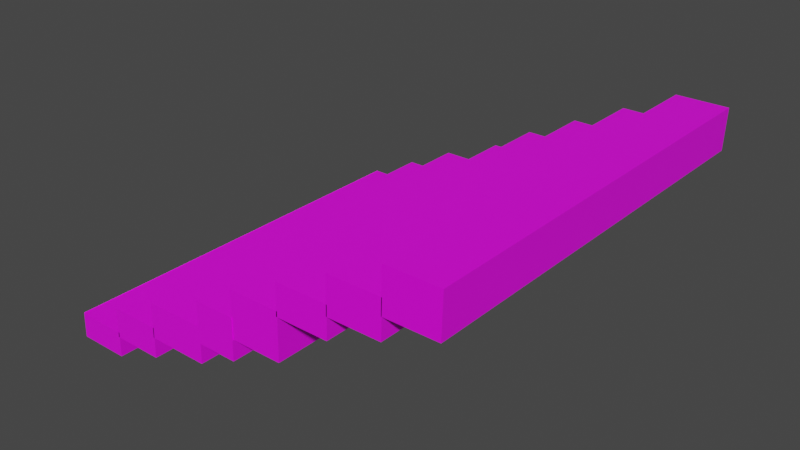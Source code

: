 # Source: StairBrick01.blend  (saved by Blender 3.6.11; exported with 4.5.12 LTS)
import bpy
from mathutils import Matrix  # noqa: F401  (used for matrix-valued properties, if any)

bpy.ops.wm.read_factory_settings(use_empty=True)
scene = bpy.context.scene
scene.name = 'Scene'

# ---- collections
col_collection = bpy.data.collections.new('Collection'); scene.collection.children.link(col_collection)

# ---- images (referenced by path relative to the original .blend; pixels are not part of the script)
import os
ASSET_DIR = os.environ.get("B2B_ASSET_DIR", "")  # directory of the original .blend (textures are referenced by path, not embedded)
HERE = os.path.dirname(os.path.abspath(__file__))  # packed textures are extracted next to this script under _unpacked/

def load_image(name, relpath, width, height, colorspace="sRGB"):
    """Load a texture the original file referenced (path relative to the .blend, or extracted next to this script)."""
    p = next((c for c in (os.path.join(HERE, relpath), os.path.join(ASSET_DIR, relpath)) if relpath and os.path.exists(c)), "")
    if p:
        img = bpy.data.images.load(p, check_existing=True)
        img.name = name
    else:  # same state as the original file: an image datablock whose file is absent (Cycles renders it pink)
        img = bpy.data.images.new(name, width, height)
        img.source = "FILE"
        img.filepath = "//" + (relpath or name)
    img.colorspace_settings.name = colorspace
    return img
img_stoneblocks01_png = load_image('StoneBlocks01.png', 'StoneBlocks01.png', 1024, 1024, 'sRGB')

# ---- materials (node trees are filled in below, after node groups)
mat_stoneblocks01 = bpy.data.materials.new('StoneBlocks01')
mat_stoneblocks01.use_transparent_shadow = False
mat_stoneblocks01.preview_render_type = 'FLAT'

# ---- material node trees
mat_stoneblocks01.use_nodes = True; mat_stoneblocks01.node_tree.nodes.clear()
_N = mat_stoneblocks01.node_tree.nodes; _L = mat_stoneblocks01.node_tree.links
n0 = _N.new('ShaderNodeBsdfPrincipled'); n0.name = 'Principled BSDF'; n0.location = (10, 300)
n0.distribution = 'GGX'
n0.subsurface_method = 'RANDOM_WALK_SKIN'
n0.inputs[3].default_value = 1.45
n0.inputs[27].default_value = (0.0, 0.0, 0.0, 1.0)
n0.inputs[28].default_value = 1.0
n1 = _N.new('ShaderNodeOutputMaterial'); n1.name = 'Material Output'; n1.location = (300, 300)
n2 = _N.new('ShaderNodeTexImage'); n2.name = 'Image Texture'; n2.location = (-280, 260)
n2.image = img_stoneblocks01_png
_L.new(n0.outputs[0], n1.inputs[0])
_L.new(n2.outputs[0], n0.inputs[0])
n1.is_active_output = True

# ---- world
world_world = bpy.data.worlds.new('World'); scene.world = world_world
world_world.use_nodes = True; world_world.node_tree.nodes.clear()
_N = world_world.node_tree.nodes; _L = world_world.node_tree.links
n0 = _N.new('ShaderNodeOutputWorld'); n0.name = 'World Output'; n0.location = (300, 300)
n1 = _N.new('ShaderNodeBackground'); n1.name = 'Background'; n1.location = (10, 300)
n1.inputs[0].default_value = (0.05088, 0.05088, 0.05088, 1.0)
_L.new(n1.outputs[0], n0.inputs[0])
n0.is_active_output = True
world_world.color = (0.05088, 0.05088, 0.05088)
world_world.use_sun_shadow = False
world_world.sun_shadow_jitter_overblur = 0.0

# ---- meshes
me_stairbrick01 = bpy.data.meshes.new('StairBrick01')
me_stairbrick01.from_pydata([(-0.003436, 0.003656, 0.0025), (0.003436, 0.003656, 0.1275), (-0.003436, 1.996, 0.0025), (0.003436, 1.996, 0.1275), (1.997, 0.003656, 0.8), (2.003, 0.003656, 1.0), (1.997, 1.996, 0.8), (2.003, 1.996, 1.0), (0.5034, 0.003656, 0.375), (0.4966, 1.996, 0.2), (0.4966, 0.003656, 0.2), (0.5034, 1.996, 0.375), (1.003, 0.003656, 0.625), (0.9966, 1.996, 0.4), (0.9966, 0.003656, 0.4), (1.003, 1.996, 0.625), (1.253, 0.003656, 0.75), (1.247, 1.996, 0.6), (1.247, 0.003656, 0.6), (1.253, 1.996, 0.75), (1.503, 0.003656, 0.875), (1.497, 1.996, 0.7), (1.497, 0.003656, 0.7), (1.503, 1.996, 0.875), (1.753, 1.996, 1.0), (1.747, 0.003656, 0.8), (1.747, 1.996, 0.8), (1.753, 0.003656, 1.0), (-0.003436, 0.003656, -4.47e-08), (0.003436, 0.003656, 0.125), (-0.003436, 1.996, -4.47e-08), (0.003436, 1.996, 0.125), (0.2466, 1.996, -4.47e-08), (0.2534, 1.996, 0.125), (0.2466, 0.003656, -4.47e-08), (0.2534, 0.003656, 0.125), (0.2466, 1.996, 0.1), (0.2534, 1.996, 0.25), (0.2466, 0.003656, 0.1), (0.2534, 0.003656, 0.25), (0.5034, 1.996, 0.25), (0.4966, 0.003656, 0.1), (0.4966, 1.996, 0.1), (0.5034, 0.003656, 0.25), (0.8034, 1.996, 0.375), (0.7966, 0.003656, 0.2), (0.7966, 1.996, 0.2), (0.8034, 0.003656, 0.375), (0.8034, 1.996, 0.5), (0.7966, -1.073e-06, 0.3), (0.7966, 1.996, 0.3), (0.8034, -1.073e-06, 0.5), (1.003, 1.996, 0.5), (0.9966, -1.073e-06, 0.3), (0.9966, 1.996, 0.3), (1.003, -1.073e-06, 0.5), (1.253, 1.996, 0.625), (1.247, 0.003656, 0.4), (1.247, 1.996, 0.4), (1.253, 0.003656, 0.625), (1.503, 1.996, 0.75), (1.497, 0.003656, 0.6), (1.497, 1.996, 0.6), (1.503, 0.003656, 0.75), (1.753, 1.996, 0.875), (1.747, 0.003656, 0.7), (1.747, 1.996, 0.7), (1.753, 0.003656, 0.875)], [], [(0, 1, 3, 2), (26, 24, 7, 6), (6, 7, 5, 4), (36, 37, 40, 42), (26, 6, 4, 25), (36, 42, 41, 38), (9, 11, 44, 46), (41, 43, 39, 38), (9, 46, 45, 10), (40, 37, 39, 43), (44, 11, 8, 47), (45, 47, 8, 10), (13, 15, 56, 58), (13, 58, 57, 14), (17, 19, 60, 62), (17, 62, 61, 18), (56, 15, 12, 59), (57, 59, 12, 14), (21, 23, 64, 66), (21, 66, 65, 22), (61, 63, 16, 18), (60, 19, 16, 63), (13, 14, 12, 15), (51, 48, 50, 49), (64, 23, 20, 67), (65, 67, 20, 22), (7, 24, 27, 5), (4, 5, 27, 25), (9, 10, 8, 11), (38, 39, 37, 36), (34, 35, 29, 28), (33, 31, 29, 35), (30, 32, 34, 28), (30, 31, 33, 32), (52, 48, 51, 55), (53, 55, 51, 49), (50, 54, 53, 49), (50, 48, 52, 54), (17, 18, 16, 19), (21, 22, 20, 23), (27, 24, 26, 25), (67, 65, 66, 64), (61, 62, 60, 63), (59, 57, 58, 56), (53, 54, 52, 55), (47, 45, 46, 44), (41, 42, 40, 43), (35, 34, 32, 33)])
_uv = me_stairbrick01.uv_layers.new(name='UVMap')
_uv.uv.foreach_set('vector', [0.0, 1.0, 0.0, 0.8735, 1.0, 0.8735, 1.0, 1.0, 0.09375, 0.02785, 3.725e-08, 0.02785, 3.725e-08, -0.1167, 0.09375, -0.1167, 1.004, 0.8711, 1.004, 0.9986, 0.003672, 0.9986, 0.003672, 0.8711, 0.09375, 0.8751, 9.686e-08, 0.8751, 9.686e-08, 0.7371, 0.09375, 0.7371, 0.995, 0.8728, 0.995, 0.9977, 0.0001232, 0.9977, 0.0001232, 0.8728, 0.995, 0.02099, 0.995, 0.1661, 0.0001232, 0.1661, 0.0001232, 0.02099, 0.09375, 0.7371, 9.686e-08, 0.7371, 9.686e-08, 0.5974, 0.09375, 0.5974, 0.09375, 0.163, -2.98e-08, 0.163, -2.98e-08, 0.02023, 0.09375, 0.02023, 0.995, 0.1661, 0.995, 0.2878, 0.0001232, 0.2878, 0.0001232, 0.1661, 0.9965, 0.7368, 0.9966, 0.8716, 0.0001839, 0.8765, -0.0002055, 0.7413, 0.9964, 0.5928, 0.9965, 0.7368, -0.0002055, 0.7413, -0.0006436, 0.5969, 0.09375, 0.2912, 2.98e-08, 0.2912, -2.98e-08, 0.163, 0.09375, 0.163, 0.09375, 0.4414, 3.725e-08, 0.4414, 3.725e-08, 0.2914, 0.09375, 0.2914, 0.995, 0.4454, 0.995, 0.5967, 0.0001232, 0.5967, 0.0001232, 0.4454, 0.09375, 0.2914, 3.725e-08, 0.2914, 3.725e-08, 0.1642, 0.09375, 0.1642, 0.995, 0.5967, 0.995, 0.7402, 0.0001232, 0.7402, 0.0001232, 0.5967, 0.9961, 0.2889, 0.9963, 0.4422, -0.001235, 0.4457, -0.001738, 0.2919, 0.09375, 0.5991, 2.98e-08, 0.5991, 2.98e-08, 0.4377, 0.09375, 0.4377, 0.09375, 0.1642, 3.725e-08, 0.1642, 3.725e-08, 0.02785, 0.09375, 0.02785, 0.995, 0.7402, 0.995, 0.8728, 0.0001232, 0.8728, 0.0001232, 0.7402, 0.09375, 0.7351, 2.98e-08, 0.7351, 2.98e-08, 0.5991, 0.09375, 0.5991, -0.002165, 0.2913, -0.002307, 0.1637, 0.9956, 0.1608, 0.9961, 0.2889, 1.0, 0.4442, 1.192e-07, 0.4442, 0.0, 0.296, 1.0, 0.296, 0.0, 0.4406, 1.0, 0.4406, 1.0, 0.5949, 0.0, 0.5949, 0.9958, 0.02062, 0.996, 0.1608, -0.002307, 0.1631, -0.002991, 0.02226, 0.09375, 0.8757, 2.98e-08, 0.8757, 2.98e-08, 0.7351, 0.09375, 0.7351, 0.9954, -0.1198, 0.9958, 0.02261, -0.002991, 0.02425, -0.004586, -0.1198, 0.09375, 1.0, 2.98e-08, 0.9981, 2.98e-08, 0.8757, 0.09375, 0.8757, 1.0, 0.7406, 0.0, 0.7406, 0.0, 0.5922, 1.0, 0.5922, 0.0, 0.875, 0.0, 0.7421, 1.0, 0.7421, 1.0, 0.875, 0.09375, 0.02023, -2.98e-08, 0.02023, -2.98e-08, -0.1111, 0.09375, -0.1111, 0.9966, 0.8716, 0.9968, 0.9972, 0.000822, 1.003, 0.0001839, 0.8765, 0.995, -0.1194, 0.995, 0.02099, 0.0001232, 0.02099, 0.0001231, -0.1194, 0.09375, 1.0, 5.215e-08, 1.0, 9.686e-08, 0.8751, 0.09375, 0.8751, 0.9963, 0.4419, 0.9964, 0.5956, -0.0006436, 0.5996, -0.001235, 0.4454, 0.09375, 0.4377, 2.98e-08, 0.4377, 2.98e-08, 0.2912, 0.09375, 0.2912, 0.995, 0.2878, 0.995, 0.4454, 0.0001232, 0.4454, 0.0001232, 0.2878, 0.09375, 0.5974, 9.686e-08, 0.5974, 3.725e-08, 0.4414, 0.09375, 0.4414, 0.0, 0.1638, 1.0, 0.1638, 1.0, 0.2893, 5.96e-08, 0.2893, 1.0, 0.1623, 0.0, 0.1623, 0.0, 0.0192, 1.0, 0.0192, 0.0, -0.1177, 1.0, -0.1177, 1.0, 0.01582, 0.0, 0.01582, 0.001537, 0.8709, 0.002215, 0.7362, 1.002, 0.7429, 1.002, 0.8777, -0.001177, 0.5885, 0.9988, 0.5994, 0.9981, 0.7451, -0.001856, 0.7342, -0.001177, 0.5864, -0.0004988, 0.5027, 0.9995, 0.5125, 0.9988, 0.5962, -0.001856, 0.2834, 0.9981, 0.2927, 0.9974, 0.4565, -0.002534, 0.4471, 0.0008582, 0.2872, 0.001537, 0.1572, 1.002, 0.1677, 1.001, 0.2977, 0.0001797, 0.01455, 1.0, 0.02131, 0.9995, 0.1701, -0.0004988, 0.1633, 0.0001797, 0.01758, 0.0008582, -0.08284, 1.001, -0.07608, 1.0, 0.02434])
me_stairbrick01.materials.append(mat_stoneblocks01)
me_stairbrick01.update()

# ---- objects
ob_stairbrick01 = bpy.data.objects.new('StairBrick01', me_stairbrick01)

# ---- transforms, parenting, visibility, modifiers, constraints
ob_stairbrick01.location = (0.0, 0.0, 0.0)

# ---- collection membership
col_collection.objects.link(ob_stairbrick01)

# ---- scene / render settings (as saved in the file)
scene.frame_start = 1; scene.frame_end = 250; scene.frame_set(1)
scene.render.engine = 'BLENDER_EEVEE_NEXT'
scene.cycles.sampling_pattern = 'TABULATED_SOBOL'
scene.view_settings.view_transform = 'Filmic'
bpy.context.view_layer.update()

# ---- added for rendering (the .blend has no active camera and no usable light): camera, sun
cam_auto = bpy.data.cameras.new('AutoCamera')
cam_auto.lens = 50.0
cam_auto.sensor_width = 36.0
cam_auto.clip_end = 1000.0
ob_auto_camera = bpy.data.objects.new('AutoCamera', cam_auto)
scene.collection.objects.link(ob_auto_camera)
ob_auto_camera.location = (3.77767, -2.33503, 2.72213)
ob_auto_camera.rotation_euler = (1.09748, -7.21219e-08, 0.694738)
scene.camera = ob_auto_camera
light_auto_sun = bpy.data.lights.new('AutoSun', 'SUN')
light_auto_sun.energy = 3.0
light_auto_sun.angle = 0.0523599
ob_auto_sun = bpy.data.objects.new('AutoSun', light_auto_sun)
scene.collection.objects.link(ob_auto_sun)
ob_auto_sun.rotation_euler = (0.872665, 0.174533, 0.523599)
bpy.context.view_layer.update()
